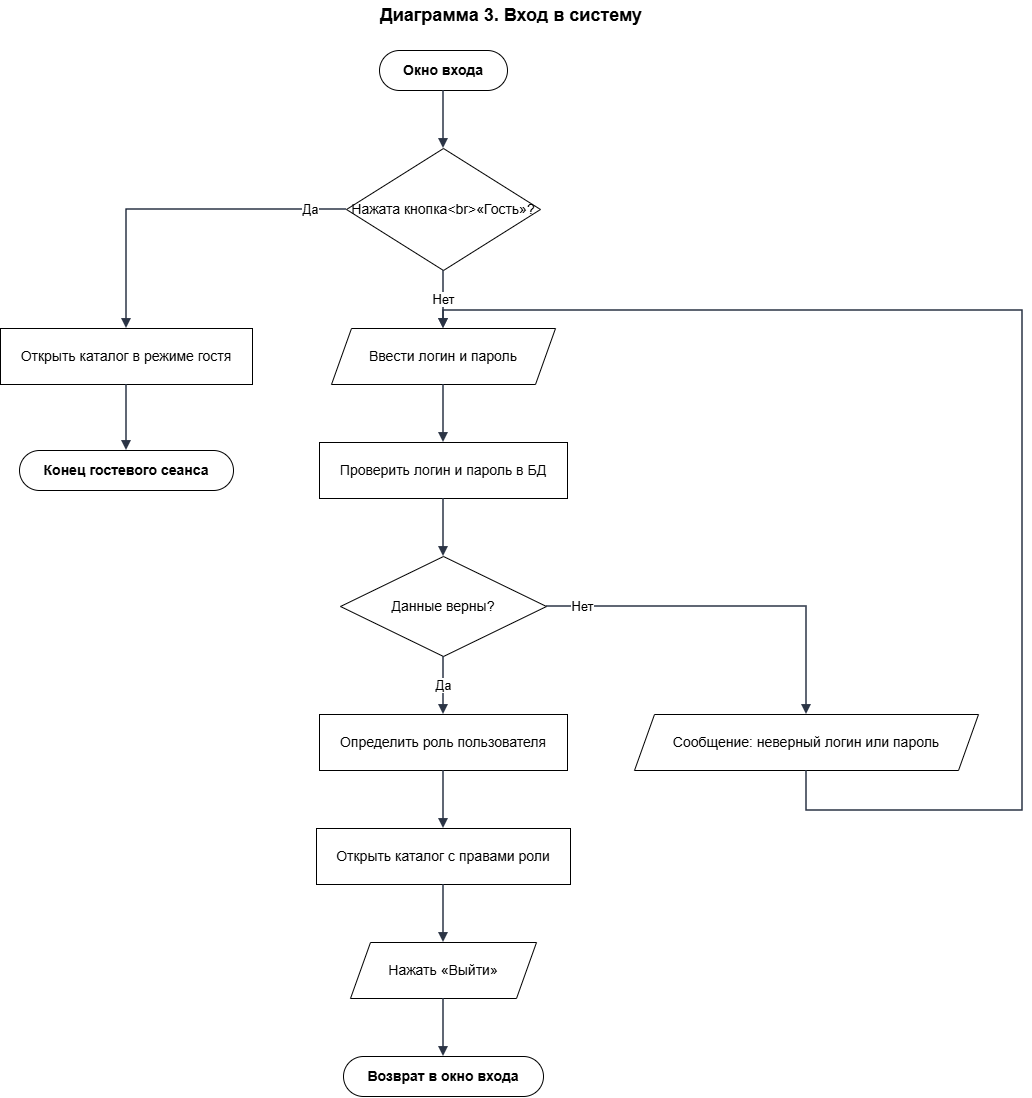

The diagram above was exported from draw.io. Its source (the exported page's mxGraphModel, read from the mxfile embedded in the PNG):
<mxGraphModel dx="1493" dy="1041" grid="1" gridSize="10" guides="1" tooltips="1" connect="1" arrows="1" fold="1" page="1" pageScale="1" pageWidth="1102" pageHeight="1166" math="0" shadow="0">
  <root>
    <mxCell id="0" />
    <mxCell id="1" parent="0" />
    <mxCell id="title" parent="1" style="text;html=1;strokeColor=none;fillColor=none;align=center;verticalAlign=middle;whiteSpace=wrap;fontSize=18;fontStyle=1;" value="Диаграмма 3. Вход в систему" vertex="1">
      <mxGeometry height="30" width="292" x="405" y="20" as="geometry" />
    </mxCell>
    <mxCell id="n1" parent="1" style="rounded=1;whiteSpace=wrap;html=1;arcSize=50;fillColor=#ffffff;strokeColor=#000000;fontStyle=1;fontSize=14;" value="Окно входа" vertex="1">
      <mxGeometry height="40" width="128" x="419" y="70" as="geometry" />
    </mxCell>
    <mxCell id="n2" parent="1" style="rhombus;whiteSpace=wrap;html=1;fillColor=#ffffff;strokeColor=#000000;fontSize=14;" value="Нажата кнопка&amp;lt;br&amp;gt;«Гость»?" vertex="1">
      <mxGeometry height="122" width="194" x="386" y="168" as="geometry" />
    </mxCell>
    <mxCell id="n3" parent="1" style="rounded=0;whiteSpace=wrap;html=1;fillColor=#ffffff;strokeColor=#000000;fontSize=14;" value="Открыть каталог в режиме гостя" vertex="1">
      <mxGeometry height="56" width="252" x="40" y="348" as="geometry" />
    </mxCell>
    <mxCell id="n4" parent="1" style="rounded=1;whiteSpace=wrap;html=1;arcSize=50;fillColor=#ffffff;strokeColor=#000000;fontStyle=1;fontSize=14;" value="Конец гостевого сеанса" vertex="1">
      <mxGeometry height="40" width="214" x="59" y="470" as="geometry" />
    </mxCell>
    <mxCell id="n5" parent="1" style="shape=parallelogram;perimeter=parallelogramPerimeter;whiteSpace=wrap;html=1;fixedSize=1;size=20;fillColor=#ffffff;strokeColor=#000000;fontSize=14;" value="Ввести логин и пароль" vertex="1">
      <mxGeometry height="56" width="224" x="371" y="348" as="geometry" />
    </mxCell>
    <mxCell id="n6" parent="1" style="rounded=0;whiteSpace=wrap;html=1;fillColor=#ffffff;strokeColor=#000000;fontSize=14;" value="Проверить логин и пароль в БД" vertex="1">
      <mxGeometry height="56" width="248" x="359" y="462" as="geometry" />
    </mxCell>
    <mxCell id="n7" parent="1" style="rhombus;whiteSpace=wrap;html=1;fillColor=#ffffff;strokeColor=#000000;fontSize=14;" value="Данные верны?" vertex="1">
      <mxGeometry height="100" width="206" x="380" y="576" as="geometry" />
    </mxCell>
    <mxCell id="n8" parent="1" style="shape=parallelogram;perimeter=parallelogramPerimeter;whiteSpace=wrap;html=1;fixedSize=1;size=20;fillColor=#ffffff;strokeColor=#000000;fontSize=14;" value="Сообщение: неверный логин или пароль" vertex="1">
      <mxGeometry height="56" width="344" x="674" y="734" as="geometry" />
    </mxCell>
    <mxCell id="n9" parent="1" style="rounded=0;whiteSpace=wrap;html=1;fillColor=#ffffff;strokeColor=#000000;fontSize=14;" value="Определить роль пользователя" vertex="1">
      <mxGeometry height="56" width="248" x="359" y="734" as="geometry" />
    </mxCell>
    <mxCell id="n10" parent="1" style="rounded=0;whiteSpace=wrap;html=1;fillColor=#ffffff;strokeColor=#000000;fontSize=14;" value="Открыть каталог с правами роли" vertex="1">
      <mxGeometry height="56" width="254" x="356" y="848" as="geometry" />
    </mxCell>
    <mxCell id="n11" parent="1" style="shape=parallelogram;perimeter=parallelogramPerimeter;whiteSpace=wrap;html=1;fixedSize=1;size=20;fillColor=#ffffff;strokeColor=#000000;fontSize=14;" value="Нажать «Выйти»" vertex="1">
      <mxGeometry height="56" width="186" x="390" y="962" as="geometry" />
    </mxCell>
    <mxCell id="n12" parent="1" style="rounded=1;whiteSpace=wrap;html=1;arcSize=50;fillColor=#ffffff;strokeColor=#000000;fontStyle=1;fontSize=14;" value="Возврат в окно входа" vertex="1">
      <mxGeometry height="40" width="200" x="383" y="1076" as="geometry" />
    </mxCell>
    <mxCell id="e1" edge="1" parent="1" source="n1" style="edgeStyle=orthogonalEdgeStyle;rounded=0;orthogonalLoop=1;jettySize=auto;html=1;endArrow=block;endFill=1;strokeWidth=1.5;strokeColor=#2b3445;fontSize=13;labelBackgroundColor=#FFFFFF;exitX=0.5;exitY=1;exitDx=0;exitDy=0;exitPerimeter=0;entryX=0.5;entryY=0;entryDx=0;entryDy=0;entryPerimeter=0;" target="n2" value="">
      <mxGeometry relative="1" as="geometry" />
    </mxCell>
    <mxCell id="e2" edge="1" parent="1" source="n2" style="edgeStyle=orthogonalEdgeStyle;rounded=0;orthogonalLoop=1;jettySize=auto;html=1;endArrow=block;endFill=1;strokeWidth=1.5;strokeColor=#2b3445;fontSize=13;labelBackgroundColor=#FFFFFF;exitX=0;exitY=0.5;exitDx=0;exitDy=0;exitPerimeter=0;entryX=0.5;entryY=0;entryDx=0;entryDy=0;entryPerimeter=0;" target="n3" value="Да">
      <mxGeometry relative="1" x="-0.7876" as="geometry">
        <Array as="points">
          <mxPoint x="166" y="229" />
        </Array>
      </mxGeometry>
    </mxCell>
    <mxCell id="e3" edge="1" parent="1" source="n3" style="edgeStyle=orthogonalEdgeStyle;rounded=0;orthogonalLoop=1;jettySize=auto;html=1;endArrow=block;endFill=1;strokeWidth=1.5;strokeColor=#2b3445;fontSize=13;labelBackgroundColor=#FFFFFF;exitX=0.5;exitY=1;exitDx=0;exitDy=0;exitPerimeter=0;entryX=0.5;entryY=0;entryDx=0;entryDy=0;entryPerimeter=0;" target="n4" value="">
      <mxGeometry relative="1" as="geometry" />
    </mxCell>
    <mxCell id="e4" edge="1" parent="1" source="n2" style="edgeStyle=orthogonalEdgeStyle;rounded=0;orthogonalLoop=1;jettySize=auto;html=1;endArrow=block;endFill=1;strokeWidth=1.5;strokeColor=#2b3445;fontSize=13;labelBackgroundColor=#FFFFFF;exitX=0.5;exitY=1;exitDx=0;exitDy=0;exitPerimeter=0;entryX=0.5;entryY=0;entryDx=0;entryDy=0;entryPerimeter=0;" target="n5" value="Нет">
      <mxGeometry relative="1" as="geometry" />
    </mxCell>
    <mxCell id="e5" edge="1" parent="1" source="n5" style="edgeStyle=orthogonalEdgeStyle;rounded=0;orthogonalLoop=1;jettySize=auto;html=1;endArrow=block;endFill=1;strokeWidth=1.5;strokeColor=#2b3445;fontSize=13;labelBackgroundColor=#FFFFFF;exitX=0.5;exitY=1;exitDx=0;exitDy=0;exitPerimeter=0;entryX=0.5;entryY=0;entryDx=0;entryDy=0;entryPerimeter=0;" target="n6" value="">
      <mxGeometry relative="1" as="geometry" />
    </mxCell>
    <mxCell id="e6" edge="1" parent="1" source="n6" style="edgeStyle=orthogonalEdgeStyle;rounded=0;orthogonalLoop=1;jettySize=auto;html=1;endArrow=block;endFill=1;strokeWidth=1.5;strokeColor=#2b3445;fontSize=13;labelBackgroundColor=#FFFFFF;exitX=0.5;exitY=1;exitDx=0;exitDy=0;exitPerimeter=0;entryX=0.5;entryY=0;entryDx=0;entryDy=0;entryPerimeter=0;" target="n7" value="">
      <mxGeometry relative="1" as="geometry" />
    </mxCell>
    <mxCell id="e7" edge="1" parent="1" source="n7" style="edgeStyle=orthogonalEdgeStyle;rounded=0;orthogonalLoop=1;jettySize=auto;html=1;endArrow=block;endFill=1;strokeWidth=1.5;strokeColor=#2b3445;fontSize=13;labelBackgroundColor=#FFFFFF;exitX=1;exitY=0.5;exitDx=0;exitDy=0;exitPerimeter=0;entryX=0.5;entryY=0;entryDx=0;entryDy=0;entryPerimeter=0;" target="n8" value="Нет">
      <mxGeometry relative="1" x="-0.8043" as="geometry">
        <Array as="points">
          <mxPoint x="846" y="626" />
        </Array>
      </mxGeometry>
    </mxCell>
    <mxCell id="e8" edge="1" parent="1" source="n8" style="edgeStyle=orthogonalEdgeStyle;rounded=0;orthogonalLoop=1;jettySize=auto;html=1;endArrow=block;endFill=1;strokeWidth=1.5;strokeColor=#2b3445;fontSize=13;labelBackgroundColor=#FFFFFF;exitX=0.5;exitY=1;exitDx=0;exitDy=0;entryX=0.5;entryY=0;entryDx=0;entryDy=0;" target="n5" value="">
      <mxGeometry relative="1" x="0.1013" as="geometry">
        <Array as="points">
          <mxPoint x="846" y="830" />
          <mxPoint x="1062" y="830" />
          <mxPoint x="1062" y="330" />
          <mxPoint x="483" y="330" />
        </Array>
      </mxGeometry>
    </mxCell>
    <mxCell id="e9" edge="1" parent="1" source="n7" style="edgeStyle=orthogonalEdgeStyle;rounded=0;orthogonalLoop=1;jettySize=auto;html=1;endArrow=block;endFill=1;strokeWidth=1.5;strokeColor=#2b3445;fontSize=13;labelBackgroundColor=#FFFFFF;exitX=0.5;exitY=1;exitDx=0;exitDy=0;exitPerimeter=0;entryX=0.5;entryY=0;entryDx=0;entryDy=0;entryPerimeter=0;" target="n9" value="Да">
      <mxGeometry relative="1" as="geometry" />
    </mxCell>
    <mxCell id="e10" edge="1" parent="1" source="n9" style="edgeStyle=orthogonalEdgeStyle;rounded=0;orthogonalLoop=1;jettySize=auto;html=1;endArrow=block;endFill=1;strokeWidth=1.5;strokeColor=#2b3445;fontSize=13;labelBackgroundColor=#FFFFFF;exitX=0.5;exitY=1;exitDx=0;exitDy=0;exitPerimeter=0;entryX=0.5;entryY=0;entryDx=0;entryDy=0;entryPerimeter=0;" target="n10" value="">
      <mxGeometry relative="1" as="geometry" />
    </mxCell>
    <mxCell id="e11" edge="1" parent="1" source="n10" style="edgeStyle=orthogonalEdgeStyle;rounded=0;orthogonalLoop=1;jettySize=auto;html=1;endArrow=block;endFill=1;strokeWidth=1.5;strokeColor=#2b3445;fontSize=13;labelBackgroundColor=#FFFFFF;exitX=0.5;exitY=1;exitDx=0;exitDy=0;exitPerimeter=0;entryX=0.5;entryY=0;entryDx=0;entryDy=0;entryPerimeter=0;" target="n11" value="">
      <mxGeometry relative="1" as="geometry" />
    </mxCell>
    <mxCell id="e12" edge="1" parent="1" source="n11" style="edgeStyle=orthogonalEdgeStyle;rounded=0;orthogonalLoop=1;jettySize=auto;html=1;endArrow=block;endFill=1;strokeWidth=1.5;strokeColor=#2b3445;fontSize=13;labelBackgroundColor=#FFFFFF;exitX=0.5;exitY=1;exitDx=0;exitDy=0;exitPerimeter=0;entryX=0.5;entryY=0;entryDx=0;entryDy=0;entryPerimeter=0;" target="n12" value="">
      <mxGeometry relative="1" as="geometry" />
    </mxCell>
  </root>
</mxGraphModel>